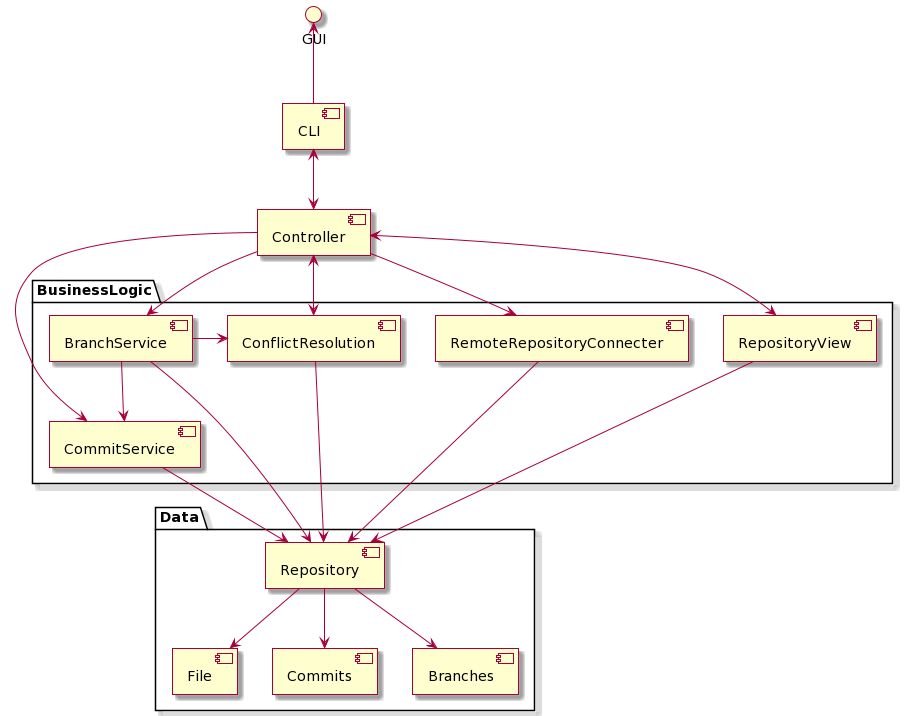

The diagram above was rendered by PlantUML. Its source (embedded in the PNG):
@startuml
skin rose

[CLI] 
package Data {
[File] as File
  [Repository] as REP
[Commits] as CMTS
[Branches] as B
}
[Controller] as EX
package BusinessLogic as BL {
 [BranchService] as BM
 [CommitService] as CM
[ConflictResolution] as CR
[RemoteRepositoryConnecter] as RRC
[RepositoryView] as RV
}

GUI <-- CLI 
CLI <--> EX

EX --> BM
EX --> CM
EX --> RRC
EX <--> RV

REP --> CMTS
REP --> B
REP --> File
'CMTS <- B

RV --> REP

CR <--> EX
CR --> REP 

BM -> CR 
CM --> REP

BM --> CM 
BM --> REP
RRC --> REP
@enduml